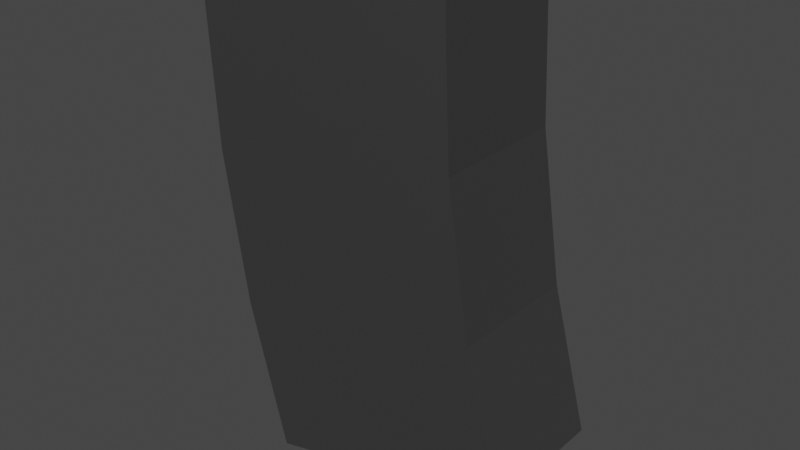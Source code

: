 # Source: ammo.blend  (saved by Blender 2.90.8; exported with 4.5.12 LTS)
import bpy
from mathutils import Matrix  # noqa: F401  (used for matrix-valued properties, if any)

bpy.ops.wm.read_factory_settings(use_empty=True)
scene = bpy.context.scene
scene.name = 'Scene'

# ---- collections
col_collection = bpy.data.collections.new('Collection'); scene.collection.children.link(col_collection)

# ---- materials (node trees are filled in below, after node groups)
mat_m4_001 = bpy.data.materials.new('M4.001')
mat_m4_001.alpha_threshold = 0.0
mat_m4_001.use_transparent_shadow = False
mat_m4_001.line_color = (0.0, 0.0, 0.0, 1.0)

# ---- material node trees
mat_m4_001.use_nodes = True; mat_m4_001.node_tree.nodes.clear()
_N = mat_m4_001.node_tree.nodes; _L = mat_m4_001.node_tree.links
n0 = _N.new('ShaderNodeOutputMaterial'); n0.name = 'Material Output'; n0.location = (300, 300)
n1 = _N.new('ShaderNodeBsdfPrincipled'); n1.name = 'Principled BSDF'; n1.location = (10, 300)
n1.distribution = 'GGX'
n1.subsurface_method = 'BURLEY'
n1.inputs[0].default_value = (0.2003, 0.2003, 0.2003, 1.0)
n1.inputs[1].default_value = 1.0
n1.inputs[2].default_value = 0.6
n1.inputs[3].default_value = 1.45
n1.inputs[27].default_value = (0.0, 0.0, 0.0, 1.0)
n1.inputs[28].default_value = 1.0
_L.new(n1.outputs[0], n0.inputs[0])
n0.is_active_output = True

# ---- world
world_world = bpy.data.worlds.new('World'); scene.world = world_world
world_world.use_nodes = True; world_world.node_tree.nodes.clear()
_N = world_world.node_tree.nodes; _L = world_world.node_tree.links
n0 = _N.new('ShaderNodeOutputWorld'); n0.name = 'World Output'; n0.location = (300, 300)
n1 = _N.new('ShaderNodeBackground'); n1.name = 'Background'; n1.location = (10, 300)
n1.inputs[0].default_value = (0.05088, 0.05088, 0.05088, 1.0)
_L.new(n1.outputs[0], n0.inputs[0])
n0.is_active_output = True
world_world.color = (0.05088, 0.05088, 0.05088)
world_world.use_sun_shadow = False
world_world.sun_shadow_jitter_overblur = 0.0

# ---- meshes
me_cube_001 = bpy.data.meshes.new('Cube.001')
me_cube_001.from_pydata([(1.181, 0.3925, -0.9435), (1.181, -0.3925, -0.9435), (2.712, 0.3925, -0.7069), (2.712, -0.3925, -0.7069), (1.601, 0.3925, -3.643), (1.601, -0.3925, -3.643), (3.105, 0.3925, -3.27), (3.105, -0.3925, -3.27), (1.229, 0.3925, -1.866), (1.369, 0.3925, -2.766), (1.369, -0.3925, -2.766), (1.229, -0.3925, -1.866), (2.883, -0.3925, -2.439), (2.752, -0.3925, -1.584), (2.883, 0.3925, -2.439), (2.752, 0.3925, -1.584)], [], [(10, 9, 4, 5), (5, 4, 6, 7), (12, 10, 5, 7), (14, 12, 7, 6), (9, 14, 6, 4), (0, 2, 15, 8), (8, 15, 14, 9), (2, 3, 13, 15), (15, 13, 12, 14), (3, 1, 11, 13), (13, 11, 10, 12), (1, 0, 8, 11), (11, 8, 9, 10), (0, 1, 3, 2)])
_uv = me_cube_001.uv_layers.new(name='UVMap')
_uv.uv.foreach_set('vector', [0.375, 0.75, 0.375, 0.5, 0.375, 0.5, 0.375, 0.75, 0.375, 0.75, 0.375, 0.5, 0.375, 0.5, 0.375, 0.75, 0.375, 0.75, 0.375, 0.75, 0.375, 0.75, 0.375, 0.75, 0.375, 0.5, 0.375, 0.75, 0.375, 0.75, 0.375, 0.5, 0.375, 0.5, 0.375, 0.5, 0.375, 0.5, 0.375, 0.5, 0.375, 0.5, 0.375, 0.5, 0.375, 0.5, 0.375, 0.5, 0.375, 0.5, 0.375, 0.5, 0.375, 0.5, 0.375, 0.5, 0.375, 0.5, 0.375, 0.75, 0.375, 0.75, 0.375, 0.5, 0.375, 0.5, 0.375, 0.75, 0.375, 0.75, 0.375, 0.5, 0.375, 0.75, 0.375, 0.75, 0.375, 0.75, 0.375, 0.75, 0.375, 0.75, 0.375, 0.75, 0.375, 0.75, 0.375, 0.75, 0.375, 0.75, 0.375, 0.5, 0.375, 0.5, 0.375, 0.75, 0.375, 0.75, 0.375, 0.5, 0.375, 0.5, 0.375, 0.75, 0.375, 0.5, 0.375, 0.75, 0.375, 0.75, 0.375, 0.5])
me_cube_001.materials.append(mat_m4_001)
me_cube_001.use_remesh_preserve_volume = False
me_cube_001.use_remesh_preserve_attributes = False
me_cube_001.use_mirror_vertex_groups = False
me_cube_001.update()

# ---- objects
ob_magazine = bpy.data.objects.new('Magazine', me_cube_001)

# ---- transforms, parenting, visibility, modifiers, constraints
ob_magazine.location = (0.0, 0.0, 0.0)
ob_magazine.scale = (0.347, 0.347, 0.347)
ob_magazine.lock_rotations_4d = False
ob_magazine.empty_display_type = 'ARROWS'
ob_magazine.lineart.crease_threshold = 0.0

# ---- collection membership
col_collection.objects.link(ob_magazine)

# ---- scene / render settings (as saved in the file)
scene.frame_start = 1; scene.frame_end = 250; scene.frame_set(0)
scene.render.engine = 'BLENDER_EEVEE_NEXT'
scene.cycles.use_denoising = False
scene.cycles.samples = 128
scene.cycles.sampling_pattern = 'TABULATED_SOBOL'
scene.cycles.use_adaptive_sampling = False
scene.cycles.use_light_tree = False
scene.view_settings.view_transform = 'Filmic'
bpy.context.view_layer.update()

# ---- added for rendering (the .blend has no active camera and no usable light): camera, sun
cam_auto = bpy.data.cameras.new('AutoCamera')
cam_auto.lens = 50.0
cam_auto.sensor_width = 36.0
cam_auto.clip_end = 1000.0
ob_auto_camera = bpy.data.objects.new('AutoCamera', cam_auto)
scene.collection.objects.link(ob_auto_camera)
ob_auto_camera.location = (1.89845, -1.38591, 0.169254)
ob_auto_camera.rotation_euler = (1.09748, -7.21219e-08, 0.694738)
scene.camera = ob_auto_camera
light_auto_sun = bpy.data.lights.new('AutoSun', 'SUN')
light_auto_sun.energy = 3.0
light_auto_sun.angle = 0.0523599
ob_auto_sun = bpy.data.objects.new('AutoSun', light_auto_sun)
scene.collection.objects.link(ob_auto_sun)
ob_auto_sun.rotation_euler = (0.872665, 0.174533, 0.523599)
bpy.context.view_layer.update()
